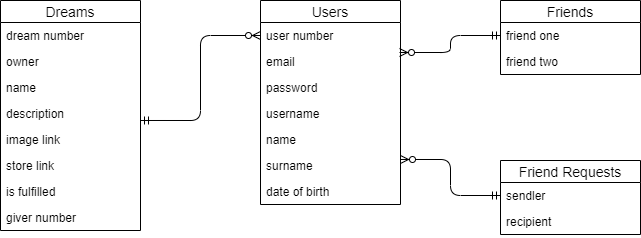

The diagram above was exported from draw.io. Its source (the exported page's mxGraphModel, read from the mxfile embedded in the PNG):
<mxGraphModel dx="868" dy="433" grid="1" gridSize="10" guides="1" tooltips="1" connect="1" arrows="1" fold="1" page="1" pageScale="1" pageWidth="827" pageHeight="1169" math="0" shadow="0">
  <root>
    <mxCell id="0" />
    <mxCell id="1" parent="0" />
    <mxCell id="YW99dQ50h6HuAzZbMLUS-5" value="Users" style="swimlane;fontStyle=0;childLayout=stackLayout;horizontal=1;startSize=22;horizontalStack=0;resizeParent=1;resizeParentMax=0;resizeLast=0;collapsible=1;marginBottom=0;align=center;fontSize=14;" parent="1" vertex="1">
      <mxGeometry x="400" y="40" width="140" height="204" as="geometry" />
    </mxCell>
    <mxCell id="YW99dQ50h6HuAzZbMLUS-6" value="user number" style="text;strokeColor=none;fillColor=none;spacingLeft=4;spacingRight=4;overflow=hidden;rotatable=0;points=[[0,0.5],[1,0.5]];portConstraint=eastwest;fontSize=12;" parent="YW99dQ50h6HuAzZbMLUS-5" vertex="1">
      <mxGeometry y="22" width="140" height="26" as="geometry" />
    </mxCell>
    <mxCell id="YW99dQ50h6HuAzZbMLUS-7" value="email" style="text;strokeColor=none;fillColor=none;spacingLeft=4;spacingRight=4;overflow=hidden;rotatable=0;points=[[0,0.5],[1,0.5]];portConstraint=eastwest;fontSize=12;" parent="YW99dQ50h6HuAzZbMLUS-5" vertex="1">
      <mxGeometry y="48" width="140" height="26" as="geometry" />
    </mxCell>
    <mxCell id="YW99dQ50h6HuAzZbMLUS-8" value="password" style="text;strokeColor=none;fillColor=none;spacingLeft=4;spacingRight=4;overflow=hidden;rotatable=0;points=[[0,0.5],[1,0.5]];portConstraint=eastwest;fontSize=12;" parent="YW99dQ50h6HuAzZbMLUS-5" vertex="1">
      <mxGeometry y="74" width="140" height="26" as="geometry" />
    </mxCell>
    <mxCell id="YW99dQ50h6HuAzZbMLUS-21" value="username" style="text;strokeColor=none;fillColor=none;spacingLeft=4;spacingRight=4;overflow=hidden;rotatable=0;points=[[0,0.5],[1,0.5]];portConstraint=eastwest;fontSize=12;" parent="YW99dQ50h6HuAzZbMLUS-5" vertex="1">
      <mxGeometry y="100" width="140" height="26" as="geometry" />
    </mxCell>
    <mxCell id="v4PAWiu3TDLbyTj8JWLz-1" value="name" style="text;strokeColor=none;fillColor=none;spacingLeft=4;spacingRight=4;overflow=hidden;rotatable=0;points=[[0,0.5],[1,0.5]];portConstraint=eastwest;fontSize=12;" parent="YW99dQ50h6HuAzZbMLUS-5" vertex="1">
      <mxGeometry y="126" width="140" height="26" as="geometry" />
    </mxCell>
    <mxCell id="YW99dQ50h6HuAzZbMLUS-22" value="surname" style="text;strokeColor=none;fillColor=none;spacingLeft=4;spacingRight=4;overflow=hidden;rotatable=0;points=[[0,0.5],[1,0.5]];portConstraint=eastwest;fontSize=12;" parent="YW99dQ50h6HuAzZbMLUS-5" vertex="1">
      <mxGeometry y="152" width="140" height="26" as="geometry" />
    </mxCell>
    <mxCell id="YW99dQ50h6HuAzZbMLUS-23" value="date of birth" style="text;strokeColor=none;fillColor=none;spacingLeft=4;spacingRight=4;overflow=hidden;rotatable=0;points=[[0,0.5],[1,0.5]];portConstraint=eastwest;fontSize=12;" parent="YW99dQ50h6HuAzZbMLUS-5" vertex="1">
      <mxGeometry y="178" width="140" height="26" as="geometry" />
    </mxCell>
    <mxCell id="YW99dQ50h6HuAzZbMLUS-1" value="Dreams" style="swimlane;fontStyle=0;childLayout=stackLayout;horizontal=1;startSize=22;horizontalStack=0;resizeParent=1;resizeParentMax=0;resizeLast=0;collapsible=1;marginBottom=0;align=center;fontSize=14;" parent="1" vertex="1">
      <mxGeometry x="140" y="40" width="140" height="230" as="geometry" />
    </mxCell>
    <mxCell id="YW99dQ50h6HuAzZbMLUS-2" value="dream number" style="text;strokeColor=none;fillColor=none;spacingLeft=4;spacingRight=4;overflow=hidden;rotatable=0;points=[[0,0.5],[1,0.5]];portConstraint=eastwest;fontSize=12;" parent="YW99dQ50h6HuAzZbMLUS-1" vertex="1">
      <mxGeometry y="22" width="140" height="26" as="geometry" />
    </mxCell>
    <mxCell id="YW99dQ50h6HuAzZbMLUS-3" value="owner" style="text;strokeColor=none;fillColor=none;spacingLeft=4;spacingRight=4;overflow=hidden;rotatable=0;points=[[0,0.5],[1,0.5]];portConstraint=eastwest;fontSize=12;" parent="YW99dQ50h6HuAzZbMLUS-1" vertex="1">
      <mxGeometry y="48" width="140" height="26" as="geometry" />
    </mxCell>
    <mxCell id="YW99dQ50h6HuAzZbMLUS-4" value="name" style="text;strokeColor=none;fillColor=none;spacingLeft=4;spacingRight=4;overflow=hidden;rotatable=0;points=[[0,0.5],[1,0.5]];portConstraint=eastwest;fontSize=12;" parent="YW99dQ50h6HuAzZbMLUS-1" vertex="1">
      <mxGeometry y="74" width="140" height="26" as="geometry" />
    </mxCell>
    <mxCell id="YW99dQ50h6HuAzZbMLUS-24" value="description" style="text;strokeColor=none;fillColor=none;spacingLeft=4;spacingRight=4;overflow=hidden;rotatable=0;points=[[0,0.5],[1,0.5]];portConstraint=eastwest;fontSize=12;" parent="YW99dQ50h6HuAzZbMLUS-1" vertex="1">
      <mxGeometry y="100" width="140" height="26" as="geometry" />
    </mxCell>
    <mxCell id="YW99dQ50h6HuAzZbMLUS-25" value="image link" style="text;strokeColor=none;fillColor=none;spacingLeft=4;spacingRight=4;overflow=hidden;rotatable=0;points=[[0,0.5],[1,0.5]];portConstraint=eastwest;fontSize=12;" parent="YW99dQ50h6HuAzZbMLUS-1" vertex="1">
      <mxGeometry y="126" width="140" height="26" as="geometry" />
    </mxCell>
    <mxCell id="YW99dQ50h6HuAzZbMLUS-26" value="store link" style="text;strokeColor=none;fillColor=none;spacingLeft=4;spacingRight=4;overflow=hidden;rotatable=0;points=[[0,0.5],[1,0.5]];portConstraint=eastwest;fontSize=12;" parent="YW99dQ50h6HuAzZbMLUS-1" vertex="1">
      <mxGeometry y="152" width="140" height="26" as="geometry" />
    </mxCell>
    <mxCell id="YW99dQ50h6HuAzZbMLUS-27" value="is fulfilled" style="text;strokeColor=none;fillColor=none;spacingLeft=4;spacingRight=4;overflow=hidden;rotatable=0;points=[[0,0.5],[1,0.5]];portConstraint=eastwest;fontSize=12;" parent="YW99dQ50h6HuAzZbMLUS-1" vertex="1">
      <mxGeometry y="178" width="140" height="26" as="geometry" />
    </mxCell>
    <mxCell id="t4lb3N0k5q168HGq4017-1" value="giver number" style="text;strokeColor=none;fillColor=none;spacingLeft=4;spacingRight=4;overflow=hidden;rotatable=0;points=[[0,0.5],[1,0.5]];portConstraint=eastwest;fontSize=12;" vertex="1" parent="YW99dQ50h6HuAzZbMLUS-1">
      <mxGeometry y="204" width="140" height="26" as="geometry" />
    </mxCell>
    <mxCell id="YW99dQ50h6HuAzZbMLUS-17" value="Friends" style="swimlane;fontStyle=0;childLayout=stackLayout;horizontal=1;startSize=22;horizontalStack=0;resizeParent=1;resizeParentMax=0;resizeLast=0;collapsible=1;marginBottom=0;align=center;fontSize=14;" parent="1" vertex="1">
      <mxGeometry x="640" y="40" width="140" height="74" as="geometry" />
    </mxCell>
    <mxCell id="YW99dQ50h6HuAzZbMLUS-18" value="friend one" style="text;strokeColor=none;fillColor=none;spacingLeft=4;spacingRight=4;overflow=hidden;rotatable=0;points=[[0,0.5],[1,0.5]];portConstraint=eastwest;fontSize=12;" parent="YW99dQ50h6HuAzZbMLUS-17" vertex="1">
      <mxGeometry y="22" width="140" height="26" as="geometry" />
    </mxCell>
    <mxCell id="YW99dQ50h6HuAzZbMLUS-19" value="friend two" style="text;strokeColor=none;fillColor=none;spacingLeft=4;spacingRight=4;overflow=hidden;rotatable=0;points=[[0,0.5],[1,0.5]];portConstraint=eastwest;fontSize=12;" parent="YW99dQ50h6HuAzZbMLUS-17" vertex="1">
      <mxGeometry y="48" width="140" height="26" as="geometry" />
    </mxCell>
    <mxCell id="YW99dQ50h6HuAzZbMLUS-9" value="Friend Requests" style="swimlane;fontStyle=0;childLayout=stackLayout;horizontal=1;startSize=22;horizontalStack=0;resizeParent=1;resizeParentMax=0;resizeLast=0;collapsible=1;marginBottom=0;align=center;fontSize=14;" parent="1" vertex="1">
      <mxGeometry x="640" y="200" width="140" height="74" as="geometry" />
    </mxCell>
    <mxCell id="YW99dQ50h6HuAzZbMLUS-10" value="sendler" style="text;strokeColor=none;fillColor=none;spacingLeft=4;spacingRight=4;overflow=hidden;rotatable=0;points=[[0,0.5],[1,0.5]];portConstraint=eastwest;fontSize=12;" parent="YW99dQ50h6HuAzZbMLUS-9" vertex="1">
      <mxGeometry y="22" width="140" height="26" as="geometry" />
    </mxCell>
    <mxCell id="YW99dQ50h6HuAzZbMLUS-11" value="recipient" style="text;strokeColor=none;fillColor=none;spacingLeft=4;spacingRight=4;overflow=hidden;rotatable=0;points=[[0,0.5],[1,0.5]];portConstraint=eastwest;fontSize=12;" parent="YW99dQ50h6HuAzZbMLUS-9" vertex="1">
      <mxGeometry y="48" width="140" height="26" as="geometry" />
    </mxCell>
    <mxCell id="YW99dQ50h6HuAzZbMLUS-29" value="" style="edgeStyle=orthogonalEdgeStyle;fontSize=12;html=1;endArrow=ERzeroToMany;startArrow=ERmandOne;entryX=0;entryY=0.5;entryDx=0;entryDy=0;exitX=1;exitY=0.769;exitDx=0;exitDy=0;exitPerimeter=0;" parent="1" source="YW99dQ50h6HuAzZbMLUS-24" target="YW99dQ50h6HuAzZbMLUS-6" edge="1">
      <mxGeometry width="100" height="100" relative="1" as="geometry">
        <mxPoint x="290" y="160" as="sourcePoint" />
        <mxPoint x="390" y="60" as="targetPoint" />
      </mxGeometry>
    </mxCell>
    <mxCell id="YW99dQ50h6HuAzZbMLUS-30" value="" style="edgeStyle=orthogonalEdgeStyle;fontSize=12;html=1;endArrow=ERzeroToMany;startArrow=ERmandOne;entryX=0.993;entryY=0.154;entryDx=0;entryDy=0;entryPerimeter=0;exitX=0;exitY=0.5;exitDx=0;exitDy=0;" parent="1" source="YW99dQ50h6HuAzZbMLUS-18" target="YW99dQ50h6HuAzZbMLUS-7" edge="1">
      <mxGeometry width="100" height="100" relative="1" as="geometry">
        <mxPoint x="550" y="230" as="sourcePoint" />
        <mxPoint x="650" y="130" as="targetPoint" />
      </mxGeometry>
    </mxCell>
    <mxCell id="YW99dQ50h6HuAzZbMLUS-33" value="" style="edgeStyle=orthogonalEdgeStyle;fontSize=12;html=1;endArrow=ERzeroToMany;startArrow=ERmandOne;entryX=1;entryY=0.269;entryDx=0;entryDy=0;entryPerimeter=0;exitX=0;exitY=0.5;exitDx=0;exitDy=0;" parent="1" source="YW99dQ50h6HuAzZbMLUS-10" target="YW99dQ50h6HuAzZbMLUS-22" edge="1">
      <mxGeometry width="100" height="100" relative="1" as="geometry">
        <mxPoint x="500" y="360" as="sourcePoint" />
        <mxPoint x="600" y="260" as="targetPoint" />
      </mxGeometry>
    </mxCell>
  </root>
</mxGraphModel>